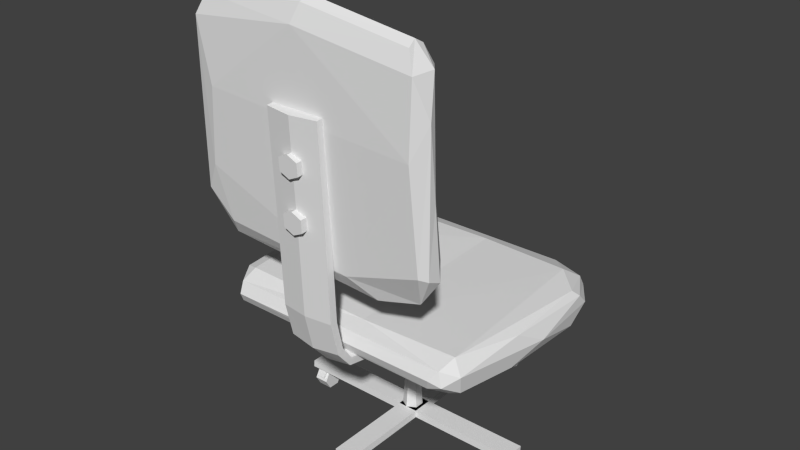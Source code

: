 # Source: office_chair.blend  (saved by Blender 2.75.0; exported with 4.5.12 LTS)
import bpy
from mathutils import Matrix  # noqa: F401  (used for matrix-valued properties, if any)

bpy.ops.wm.read_factory_settings(use_empty=True)
scene = bpy.context.scene
scene.name = 'Scene'

# ---- collections
col_collection_1 = bpy.data.collections.new('Collection 1'); scene.collection.children.link(col_collection_1)

# ---- world
world_world = bpy.data.worlds.new('World'); scene.world = world_world
world_world.color = (0.05088, 0.05088, 0.05088)
world_world.use_sun_shadow = False
world_world.sun_shadow_jitter_overblur = 0.0
world_world.cycles.sampling_method = 'MANUAL'
world_world.cycles.sample_map_resolution = 256

# ---- meshes
me_cube_001 = bpy.data.meshes.new('Cube.001')
me_cube_001.from_pydata([(-2.001e-10, 0.0476, 0.373), (1.874e-16, 0.0558, 0.7979), (0.03694, 0.02628, 0.373), (0.04404, 0.03037, 0.7979), (0.03694, -0.01638, 0.373), (0.04404, -0.02047, 0.7979), (-3.929e-09, -0.0377, 0.373), (-4.445e-09, -0.0459, 0.7979), (-0.03694, -0.01638, 0.373), (-0.04404, -0.02047, 0.7979), (-0.03694, 0.02628, 0.373), (-0.04404, 0.03037, 0.7979), (6.771e-09, 0.3331, 0.7979), (0.2842, 0.2741, 0.7979), (0.2842, -0.2642, 0.7979), (-2.191e-08, -0.3232, 0.7979), (-0.2842, -0.2642, 0.7979), (-0.2842, 0.2741, 0.7979), (7.164e-09, 0.3521, 0.838), (0.3007, 0.2898, 0.838), (0.3007, -0.2799, 0.838), (-2.319e-08, -0.3422, 0.838), (-0.3007, -0.2799, 0.838), (-0.3007, 0.2898, 0.838), (1.806e-10, 0.06319, 0.1502), (0.05044, 0.03407, 0.1502), (0.05044, -0.02417, 0.1502), (-4.911e-09, -0.05329, 0.1502), (-0.05044, -0.02417, 0.1502), (-0.05044, 0.03407, 0.1502), (0.7078, 0.0653, 0.124), (-0.7307, 0.0653, 0.124), (0.7078, 0.06851, 0.1641), (-0.7307, 0.06851, 0.1641), (0.7078, -0.05471, 0.124), (-0.7307, -0.05471, 0.124), (0.7078, -0.05151, 0.1641), (-0.7307, -0.05151, 0.1641), (0.623, 0.07367, 0.05365), (0.7056, 0.07367, 0.05365), (0.623, 0.04022, -0.00429), (0.7056, 0.04022, -0.00429), (0.623, -0.02668, -0.00429), (0.7056, -0.02668, -0.00429), (0.623, -0.06013, 0.05365), (0.7056, -0.06013, 0.05365), (0.623, -0.02668, 0.1116), (0.7056, -0.02668, 0.1116), (0.623, 0.04022, 0.1116), (0.7056, 0.04022, 0.1116), (0.6381, 0.07367, 0.05365), (0.6905, 0.07367, 0.05365), (0.6781, 0.04022, -0.00429), (0.6505, 0.04022, -0.00429), (0.6781, -0.02668, -0.00429), (0.6505, -0.02668, -0.00429), (0.6905, -0.06013, 0.05365), (0.6381, -0.06013, 0.05365), (0.6905, -0.02668, 0.1116), (0.6381, -0.02668, 0.1116), (0.6905, 0.04022, 0.1116), (0.6381, 0.04022, 0.1116), (0.623, 0.06733, 0.06463), (0.7056, 0.06733, 0.06463), (0.6381, 0.06733, 0.06463), (0.6905, 0.06733, 0.06463), (0.623, -0.05077, 0.06986), (0.7056, -0.05077, 0.06986), (0.6381, -0.05077, 0.06986), (0.6905, -0.05077, 0.06986), (0.6893, -0.02892, 0.1285), (0.6393, -0.02892, 0.1285), (0.6893, 0.0511, 0.1257), (0.6393, 0.0511, 0.1257), (0.6393, 0.08041, 0.07225), (0.6893, 0.08041, 0.07225), (0.6393, -0.06416, 0.07889), (0.6893, -0.06416, 0.07889), (-0.7109, 0.07367, 0.05365), (-0.6283, 0.07367, 0.05365), (-0.7109, 0.04022, -0.00429), (-0.6283, 0.04022, -0.00429), (-0.7109, -0.02668, -0.00429), (-0.6283, -0.02668, -0.00429), (-0.7109, -0.06013, 0.05365), (-0.6283, -0.06013, 0.05365), (-0.7109, -0.02668, 0.1116), (-0.6283, -0.02668, 0.1116), (-0.7109, 0.04022, 0.1116), (-0.6283, 0.04022, 0.1116), (-0.6958, 0.07367, 0.05365), (-0.6434, 0.07367, 0.05365), (-0.6558, 0.04022, -0.00429), (-0.6834, 0.04022, -0.00429), (-0.6558, -0.02668, -0.00429), (-0.6834, -0.02668, -0.00429), (-0.6434, -0.06013, 0.05365), (-0.6958, -0.06013, 0.05365), (-0.6434, -0.02668, 0.1116), (-0.6958, -0.02668, 0.1116), (-0.6434, 0.04022, 0.1116), (-0.6958, 0.04022, 0.1116), (-0.7109, 0.06733, 0.06463), (-0.6283, 0.06733, 0.06463), (-0.6958, 0.06733, 0.06463), (-0.6434, 0.06733, 0.06463), (-0.7109, -0.05077, 0.06986), (-0.6283, -0.05077, 0.06986), (-0.6958, -0.05077, 0.06986), (-0.6434, -0.05077, 0.06986), (-0.6446, -0.02892, 0.1285), (-0.6946, -0.02892, 0.1285), (-0.6446, 0.0511, 0.1257), (-0.6946, 0.0511, 0.1257), (-0.6946, 0.08041, 0.07225), (-0.6446, 0.08041, 0.07225), (-0.6946, -0.06416, 0.07889), (-0.6446, -0.06416, 0.07889), (-0.04973, 0.6329, 0.124), (-0.04973, -0.5936, 0.124), (-0.05293, 0.6329, 0.1641), (-0.05293, -0.5936, 0.1641), (0.07029, 0.6329, 0.124), (0.07029, -0.5936, 0.124), (0.06709, 0.6329, 0.1641), (0.06709, -0.5936, 0.1641), (0.04918, 0.5234, 0.05365), (-0.03343, 0.5234, 0.05365), (0.04918, 0.5568, -0.00429), (-0.03343, 0.5568, -0.00429), (0.04918, 0.6238, -0.00429), (-0.03343, 0.6238, -0.00429), (0.04918, 0.6572, 0.05365), (-0.03343, 0.6572, 0.05365), (0.04918, 0.6238, 0.1116), (-0.03343, 0.6238, 0.1116), (0.04918, 0.5568, 0.1116), (-0.03343, 0.5568, 0.1116), (0.03408, 0.5234, 0.05365), (-0.01833, 0.5234, 0.05365), (-0.005892, 0.5568, -0.00429), (0.02164, 0.5568, -0.00429), (-0.005892, 0.6238, -0.00429), (0.02164, 0.6238, -0.00429), (-0.01833, 0.6572, 0.05365), (0.03408, 0.6572, 0.05365), (-0.01833, 0.6238, 0.1116), (0.03408, 0.6238, 0.1116), (-0.01833, 0.5568, 0.1116), (0.03408, 0.5568, 0.1116), (0.04918, 0.5297, 0.06463), (-0.03343, 0.5297, 0.06463), (0.03408, 0.5297, 0.06463), (-0.01833, 0.5297, 0.06463), (0.04918, 0.6478, 0.06986), (-0.03343, 0.6478, 0.06986), (0.03408, 0.6478, 0.06986), (-0.01833, 0.6478, 0.06986), (-0.01711, 0.626, 0.1285), (0.03286, 0.626, 0.1285), (-0.01711, 0.546, 0.1257), (0.03286, 0.546, 0.1257), (0.03286, 0.5167, 0.07225), (-0.01711, 0.5167, 0.07225), (0.03286, 0.6612, 0.07889), (-0.01711, 0.6612, 0.07889), (0.04918, -0.5985, 0.05365), (-0.03343, -0.5985, 0.05365), (0.04918, -0.565, -0.00429), (-0.03343, -0.565, -0.00429), (0.04918, -0.4981, -0.00429), (-0.03343, -0.4981, -0.00429), (0.04918, -0.4647, 0.05365), (-0.03343, -0.4647, 0.05365), (0.04918, -0.4981, 0.1116), (-0.03343, -0.4981, 0.1116), (0.04918, -0.565, 0.1116), (-0.03343, -0.565, 0.1116), (0.03408, -0.5985, 0.05365), (-0.01833, -0.5985, 0.05365), (-0.005892, -0.565, -0.00429), (0.02164, -0.565, -0.00429), (-0.005892, -0.4981, -0.00429), (0.02164, -0.4981, -0.00429), (-0.01833, -0.4647, 0.05365), (0.03408, -0.4647, 0.05365), (-0.01833, -0.4981, 0.1116), (0.03408, -0.4981, 0.1116), (-0.01833, -0.565, 0.1116), (0.03408, -0.565, 0.1116), (0.04918, -0.5922, 0.06463), (-0.03343, -0.5922, 0.06463), (0.03408, -0.5922, 0.06463), (-0.01833, -0.5922, 0.06463), (0.04918, -0.4741, 0.06986), (-0.03343, -0.4741, 0.06986), (0.03408, -0.4741, 0.06986), (-0.01833, -0.4741, 0.06986), (-0.01711, -0.4959, 0.1285), (0.03286, -0.4959, 0.1285), (-0.01711, -0.5759, 0.1257), (0.03286, -0.5759, 0.1257), (0.03286, -0.6052, 0.07225), (-0.01711, -0.6052, 0.07225), (0.03286, -0.4607, 0.07889), (-0.01711, -0.4607, 0.07889), (0.2215, -0.005289, 0.7309), (0.2351, 0.008779, 0.745), (0.2052, 0.01151, 0.7141), (0.2188, 0.02558, 0.7282), (0.5924, -0.005289, 0.7309), (0.5924, 0.008779, 0.745), (0.5924, 0.01151, 0.7141), (0.5924, 0.02558, 0.7282), (0.1234, -0.005288, 0.8259), (0.137, 0.00878, 0.84), (0.1071, 0.01151, 0.8091), (0.1207, 0.02558, 0.8232), (0.5993, -0.05565, 0.7317), (0.5993, 0.004326, 0.7534), (0.5993, 0.01596, 0.7057), (0.5993, 0.07594, 0.7274), (0.6836, -0.04476, 0.7316), (0.6836, 0.005289, 0.7527), (0.6836, 0.015, 0.7064), (0.6836, 0.06505, 0.7275), (1.136e-09, -0.2825, 0.8397), (0.1542, -0.2841, 0.8185), (0.1542, -0.2872, 0.7759), (-1.443e-08, -0.2887, 0.7547), (-0.1542, -0.2872, 0.7759), (-0.1542, -0.2841, 0.8185), (1.136e-09, -0.6678, 0.9091), (0.1542, -0.6735, 0.8886), (0.1542, -0.6847, 0.8474), (-1.443e-08, -0.6904, 0.8269), (-0.1542, -0.6847, 0.8474), (-0.1542, -0.6735, 0.8886), (1.136e-09, -0.7156, 0.9841), (0.1542, -0.7334, 0.9724), (0.1542, -0.7692, 0.9492), (-1.443e-08, -0.787, 0.9375), (-0.1542, -0.7692, 0.9492), (-0.1542, -0.7334, 0.9724), (1.136e-09, -0.7499, 1.141), (0.1542, -0.7712, 1.142), (0.1542, -0.8139, 1.144), (-1.443e-08, -0.8352, 1.145), (-0.1542, -0.8139, 1.144), (-0.1542, -0.7712, 1.142), (1.136e-09, -0.7706, 1.668), (0.1542, -0.7919, 1.669), (0.1542, -0.8345, 1.671), (-1.443e-08, -0.8558, 1.671), (-0.1542, -0.8345, 1.671), (-0.1542, -0.7919, 1.669), (1.136e-09, -0.7956, 2.215), (0.1542, -0.8168, 2.212), (0.1542, -0.8591, 2.207), (-1.443e-08, -0.8802, 2.204), (-0.1542, -0.8591, 2.207), (-0.1542, -0.8168, 2.212), (-0.05927, -0.8819, 1.632), (0.05404, -0.8819, 1.632), (-0.05927, -0.8857, 1.703), (0.05404, -0.8857, 1.703), (-0.002613, -0.8805, 1.605), (-0.002613, -0.8872, 1.73), (-0.05927, -0.8267, 1.635), (0.05404, -0.8267, 1.635), (-0.05927, -0.8306, 1.706), (0.05404, -0.8306, 1.706), (-0.002613, -0.8253, 1.608), (-0.002613, -0.832, 1.733), (-0.05927, -0.8929, 1.922), (0.05404, -0.8929, 1.922), (-0.05927, -0.8968, 1.993), (0.05404, -0.8968, 1.993), (-0.002613, -0.8915, 1.895), (-0.002613, -0.8982, 2.02), (-0.05927, -0.8378, 1.925), (0.05404, -0.8378, 1.925), (-0.05927, -0.8416, 1.996), (0.05404, -0.8416, 1.996), (-0.002613, -0.8363, 1.898), (-0.002613, -0.843, 2.023), (0.6966, -0.5402, 1.053), (-0.3548, 0.5468, 0.8283), (0.7943, 0.3356, 1.058), (0.1194, -0.5418, 1.035), (-0.8337, 0.3429, 0.9118), (0.4863, 0.6652, 0.9532), (0.6711, -0.5497, 0.84), (0.6286, -0.6656, 0.9519), (0.7199, 0.5813, 0.9612), (0.8427, 0.005185, 0.941), (-0.7286, -0.5232, 1.035), (0.7312, -0.5361, 0.8617), (-0.6372, 0.5008, 1.061), (-0.4441, 0.6366, 0.8844), (-0.7781, 0.3881, 0.8424), (0.8095, 0.3252, 0.8545), (0.5922, 0.5197, 0.8393), (-0.7536, -0.5555, 0.9251), (0.7505, -0.5641, 0.9703), (-0.6576, -0.5437, 1.054), (-0.788, 0.3376, 1.053), (-0.5134, 0.6279, 1.014), (0.6456, 0.4832, 1.071), (0.8215, 0.3738, 1.021), (-0.2919, 0.3026, 0.8025), (-0.7066, -0.5436, 0.8408), (-0.6978, 0.1259, 0.8199), (-0.6954, 0.02438, 1.069), (-0.6569, -0.6643, 0.9443), (0.6092, -0.642, 0.8896), (0.6938, -0.641, 0.925), (0.5078, 0.6321, 1.014), (-0.5272, 0.6553, 0.9556), (0.8188, 0.44, 0.9547), (0.7099, 0.5569, 1.02), (0.7477, 0.5353, 0.9023), (-0.7936, 0.4871, 0.9242), (-0.7202, 0.581, 0.9589), (-0.7105, 0.5563, 1.016), (-0.7072, 0.5607, 0.8985), (0.7884, -0.1912, 0.8516), (0.7995, -0.16, 1.031), (0.09686, 0.5407, 1.048), (0.7208, 0.09001, 0.8192), (-0.02019, -0.2119, 0.799), (-0.8164, 0.3781, 1.016), (-0.665, -0.6319, 1.009), (0.671, -0.6329, 1.008), (0.4987, 0.6321, 0.8944), (-0.6659, -0.638, 0.8905), (-0.7151, -0.6272, 1.629), (0.6545, -0.6131, 1.599), (-0.6314, -0.6609, 2.532), (0.6931, -0.6623, 1.511), (0.4114, -0.6677, 1.305), (-0.01466, -0.8335, 2.601), (0.605, -0.744, 2.644), (-0.4795, -0.6722, 1.344), (-0.618, -0.6182, 1.906), (0.6519, -0.8188, 2.511), (-0.6179, -0.6017, 1.513), (-0.5755, -0.7167, 1.374), (-0.6999, -0.7688, 1.607), (0.6862, -0.7338, 1.54), (-0.5875, -0.6995, 2.637), (-0.646, -0.8162, 2.525), (-0.5349, -0.6308, 1.381), (-0.5488, -0.763, 1.46), (0.5147, -0.5938, 1.457), (0.6521, -0.7715, 1.558), (0.01553, -0.6101, 1.459), (0.2252, -0.7777, 1.424), (0.6388, -0.6579, 2.523), (-0.5923, -0.7896, 2.633), (-0.562, -0.8242, 2.192), (-0.6188, -0.7965, 1.764), (0.6393, -0.8228, 2.125), (0.6236, -0.6395, 2.101), (-0.5825, -0.7469, 2.663), (0.5965, -0.6274, 1.405), (0.6044, -0.688, 1.376), (-0.7207, -0.7038, 1.515), (-0.6291, -0.6708, 1.389), (-0.6728, -0.6333, 1.471), (0.7015, -0.754, 2.302), (0.05382, -0.6763, 2.608), (0.03823, -0.7553, 2.728), (-0.6708, -0.7205, 2.543), (-0.7323, -0.7265, 1.878), (0.06459, -0.7113, 2.701), (0.01878, -0.7988, 2.699), (0.6832, -0.7128, 2.522), (0.6936, -0.7052, 1.921), (0.3928, -0.6252, 1.335), (0.6108, -0.6974, 2.617), (0.6108, -0.788, 2.615), (0.3713, -0.7171, 1.322)], [], [(0, 1, 3, 2), (2, 3, 5, 4), (4, 5, 7, 6), (6, 7, 9, 8), (5, 3, 13, 14), (10, 11, 1, 0), (8, 9, 11, 10), (4, 6, 27, 26), (15, 14, 20, 21), (11, 9, 16, 17), (3, 1, 12, 13), (7, 5, 14, 15), (1, 11, 17, 12), (9, 7, 15, 16), (19, 18, 23, 22, 21, 20), (13, 12, 18, 19), (12, 17, 23, 18), (16, 15, 21, 22), (14, 13, 19, 20), (17, 16, 22, 23), (24, 25, 26, 27, 28, 29), (10, 0, 24, 29), (6, 8, 28, 27), (2, 4, 26, 25), (8, 10, 29, 28), (0, 2, 25, 24), (30, 31, 33, 32), (34, 36, 37, 35), (32, 36, 34, 30), (30, 34, 35, 31), (31, 35, 37, 33), (33, 37, 36, 32), (51, 39, 41, 52), (52, 41, 43, 54), (54, 43, 45, 56), (69, 67, 47, 58), (41, 39, 63, 49, 47, 67, 45, 43), (65, 63, 39, 51), (58, 47, 49, 60), (38, 40, 42, 44, 66, 46, 48, 62), (46, 59, 61, 48), (60, 65, 75, 72), (62, 64, 50, 38), (64, 65, 51, 50), (66, 68, 59, 46), (58, 60, 72, 70), (42, 55, 57, 44), (55, 54, 56, 57), (40, 53, 55, 42), (53, 52, 54, 55), (38, 50, 53, 40), (50, 51, 52, 53), (68, 69, 77, 76), (48, 61, 64, 62), (60, 49, 63, 65), (57, 56, 69, 68), (44, 57, 68, 66), (56, 45, 67, 69), (71, 70, 72, 73), (76, 77, 70, 71), (73, 72, 75, 74), (59, 68, 76, 71), (61, 59, 71, 73), (65, 64, 74, 75), (69, 58, 70, 77), (64, 61, 73, 74), (91, 79, 81, 92), (92, 81, 83, 94), (94, 83, 85, 96), (109, 107, 87, 98), (81, 79, 103, 89, 87, 107, 85, 83), (105, 103, 79, 91), (98, 87, 89, 100), (78, 80, 82, 84, 106, 86, 88, 102), (86, 99, 101, 88), (100, 105, 115, 112), (102, 104, 90, 78), (104, 105, 91, 90), (106, 108, 99, 86), (98, 100, 112, 110), (82, 95, 97, 84), (95, 94, 96, 97), (80, 93, 95, 82), (93, 92, 94, 95), (78, 90, 93, 80), (90, 91, 92, 93), (108, 109, 117, 116), (88, 101, 104, 102), (100, 89, 103, 105), (97, 96, 109, 108), (84, 97, 108, 106), (96, 85, 107, 109), (111, 110, 112, 113), (116, 117, 110, 111), (113, 112, 115, 114), (99, 108, 116, 111), (101, 99, 111, 113), (105, 104, 114, 115), (109, 98, 110, 117), (104, 101, 113, 114), (118, 119, 121, 120), (122, 124, 125, 123), (120, 124, 122, 118), (118, 122, 123, 119), (119, 123, 125, 121), (121, 125, 124, 120), (139, 127, 129, 140), (140, 129, 131, 142), (142, 131, 133, 144), (157, 155, 135, 146), (129, 127, 151, 137, 135, 155, 133, 131), (153, 151, 127, 139), (146, 135, 137, 148), (126, 128, 130, 132, 154, 134, 136, 150), (134, 147, 149, 136), (148, 153, 163, 160), (150, 152, 138, 126), (152, 153, 139, 138), (154, 156, 147, 134), (146, 148, 160, 158), (130, 143, 145, 132), (143, 142, 144, 145), (128, 141, 143, 130), (141, 140, 142, 143), (126, 138, 141, 128), (138, 139, 140, 141), (156, 157, 165, 164), (136, 149, 152, 150), (148, 137, 151, 153), (145, 144, 157, 156), (132, 145, 156, 154), (144, 133, 155, 157), (159, 158, 160, 161), (164, 165, 158, 159), (161, 160, 163, 162), (147, 156, 164, 159), (149, 147, 159, 161), (153, 152, 162, 163), (157, 146, 158, 165), (152, 149, 161, 162), (179, 167, 169, 180), (180, 169, 171, 182), (182, 171, 173, 184), (197, 195, 175, 186), (169, 167, 191, 177, 175, 195, 173, 171), (193, 191, 167, 179), (186, 175, 177, 188), (166, 168, 170, 172, 194, 174, 176, 190), (174, 187, 189, 176), (188, 193, 203, 200), (190, 192, 178, 166), (192, 193, 179, 178), (194, 196, 187, 174), (186, 188, 200, 198), (170, 183, 185, 172), (183, 182, 184, 185), (168, 181, 183, 170), (181, 180, 182, 183), (166, 178, 181, 168), (178, 179, 180, 181), (196, 197, 205, 204), (176, 189, 192, 190), (188, 177, 191, 193), (185, 184, 197, 196), (172, 185, 196, 194), (184, 173, 195, 197), (199, 198, 200, 201), (204, 205, 198, 199), (201, 200, 203, 202), (187, 196, 204, 199), (189, 187, 199, 201), (193, 192, 202, 203), (197, 186, 198, 205), (192, 189, 201, 202), (206, 207, 215, 214), (210, 212, 213, 211), (206, 210, 211, 207), (208, 212, 210, 206), (209, 213, 212, 208), (207, 211, 213, 209), (214, 215, 217, 216), (208, 206, 214, 216), (209, 208, 216, 217), (207, 209, 217, 215), (218, 219, 221, 220), (222, 224, 225, 223), (221, 219, 223, 225), (219, 218, 222, 223), (218, 220, 224, 222), (220, 221, 225, 224), (226, 232, 233, 227), (231, 237, 232, 226), (229, 235, 236, 230), (227, 233, 234, 228), (230, 236, 237, 231), (228, 234, 235, 229), (237, 243, 238, 232), (235, 241, 242, 236), (233, 239, 240, 234), (236, 242, 243, 237), (234, 240, 241, 235), (232, 238, 239, 233), (242, 248, 249, 243), (240, 246, 247, 241), (238, 244, 245, 239), (243, 249, 244, 238), (241, 247, 248, 242), (239, 245, 246, 240), (247, 253, 254, 248), (245, 251, 252, 246), (248, 254, 255, 249), (246, 252, 253, 247), (244, 250, 251, 245), (249, 255, 250, 244), (252, 258, 259, 253), (250, 256, 257, 251), (255, 261, 256, 250), (253, 259, 260, 254), (251, 257, 258, 252), (254, 260, 261, 255), (226, 227, 228, 229, 230, 231), (266, 263, 265, 267), (262, 266, 267, 264), (274, 278, 279, 276), (278, 275, 277, 279), (263, 269, 271, 265), (266, 272, 269, 263), (267, 273, 270, 264), (264, 270, 268, 262), (265, 271, 273, 267), (262, 268, 272, 266), (275, 281, 283, 277), (278, 284, 281, 275), (279, 285, 282, 276), (276, 282, 280, 274), (277, 283, 285, 279), (274, 280, 284, 278), (256, 261, 260, 259, 258, 257), (300, 287, 310), (294, 321, 334, 291), (286, 304, 327), (296, 332, 305), (301, 326, 329), (292, 329, 326), (335, 311, 292, 315), (331, 322, 290), (297, 326, 304), (330, 310, 302, 329), (290, 300, 311), (307, 298, 328, 317), (300, 312, 311), (292, 311, 330), (323, 318, 299, 325), (314, 335, 315), (289, 332, 333), (295, 304, 326), (293, 315, 316), (306, 298, 324, 331), (308, 328, 289), (317, 320, 294, 291), (296, 306, 331), (321, 301, 302), (314, 332, 296, 303), (333, 293, 316), (289, 328, 313, 305), (318, 307, 317, 291), (286, 289, 333), (374, 367, 348), (297, 316, 292), (288, 309, 320, 308), (290, 303, 296, 331), (319, 301, 321), (314, 333, 332), (375, 350, 364, 372), (311, 312, 330), (309, 319, 294, 320), (307, 318, 323, 324), (334, 302, 287, 299), (351, 341, 359), (336, 367, 374), (295, 326, 301), (381, 376, 341, 345), (373, 336, 374), (364, 373, 351, 359), (373, 350, 338), (356, 346, 344), (347, 353, 348, 367), (366, 382, 340), (372, 364, 359, 376), (355, 349, 370, 362), (374, 348, 351), (348, 353, 361), (347, 343, 340, 382), (379, 365, 366, 340), (363, 354, 356), (351, 348, 361, 360), (341, 351, 360), (366, 355, 357, 382), (323, 322, 331, 324), (363, 358, 377, 378), (345, 377, 342, 381), (356, 354, 379, 352), (353, 357, 361), (346, 356, 352), (340, 343, 352, 379), (337, 339, 365, 354), (371, 338, 350, 375), (339, 349, 366), (347, 357, 353), (358, 363, 356, 371), (378, 377, 370), (356, 344, 371), (342, 372, 376, 381), (372, 342, 380, 375), (341, 360, 362), (339, 366, 365), (343, 368, 352), (368, 367, 369), (309, 327, 295), (328, 308, 317), (313, 296, 305), (324, 298, 307), (382, 357, 347), (312, 300, 310), (302, 301, 329), (298, 306, 313), (314, 303, 335), (325, 300, 322), (303, 290, 311), (310, 287, 302), (325, 299, 287, 300), (316, 315, 292), (298, 313, 328), (323, 325, 322), (299, 291, 334), (286, 308, 289), (296, 313, 306), (312, 310, 330), (322, 300, 290), (330, 329, 292), (326, 297, 292), (321, 302, 334), (288, 327, 309), (327, 288, 286), (308, 286, 288), (297, 304, 316), (333, 304, 286), (316, 304, 333), (319, 309, 295), (294, 319, 321), (319, 295, 301), (289, 305, 332), (304, 295, 327), (293, 314, 315), (320, 317, 308), (314, 293, 333), (335, 303, 311), (318, 291, 299), (359, 341, 376), (380, 358, 375), (369, 352, 368), (369, 336, 346), (339, 337, 378), (358, 371, 375), (336, 369, 367), (377, 345, 370), (360, 357, 362), (355, 362, 357), (349, 378, 370), (368, 347, 367), (345, 341, 362), (368, 343, 347), (366, 349, 355), (338, 344, 336), (360, 361, 357), (346, 336, 344), (364, 350, 373), (337, 363, 378), (354, 363, 337), (362, 370, 345), (380, 377, 358), (342, 377, 380), (352, 369, 346), (339, 378, 349), (344, 338, 371), (365, 379, 354), (373, 338, 336), (373, 374, 351)])
me_cube_001.use_remesh_preserve_volume = False
me_cube_001.use_remesh_preserve_attributes = False
me_cube_001.use_mirror_vertex_groups = False
me_cube_001.update()

# ---- objects
ob_cube = bpy.data.objects.new('Cube', me_cube_001)

# ---- transforms, parenting, visibility, modifiers, constraints
ob_cube.location = (0.4762, 0.6946, 0.3039)
ob_cube.scale = (0.6288, 0.6288, 0.6288)
ob_cube.lineart.crease_threshold = 0.0

# ---- collection membership
col_collection_1.objects.link(ob_cube)

# ---- scene / render settings (as saved in the file)
scene.frame_start = 1; scene.frame_end = 250; scene.frame_set(1)
scene.render.engine = 'BLENDER_EEVEE_NEXT'
scene.render.resolution_percentage = 50
scene.render.dither_intensity = 0.0
scene.cycles.use_denoising = False
scene.cycles.samples = 10
scene.cycles.sampling_pattern = 'TABULATED_SOBOL'
scene.cycles.light_sampling_threshold = 0.0
scene.cycles.use_adaptive_sampling = False
scene.cycles.use_light_tree = False
scene.cycles.blur_glossy = 0.0
scene.cycles.pixel_filter_type = 'GAUSSIAN'
scene.cycles.sample_clamp_indirect = 0.0
scene.view_settings.view_transform = 'Standard'
bpy.context.view_layer.update()

# ---- added for rendering (the .blend has no active camera and no usable light): camera, sun
cam_auto = bpy.data.cameras.new('AutoCamera')
cam_auto.lens = 50.0
cam_auto.sensor_width = 36.0
cam_auto.clip_end = 1000.0
ob_auto_camera = bpy.data.objects.new('AutoCamera', cam_auto)
scene.collection.objects.link(ob_auto_camera)
ob_auto_camera.location = (2.55395, -1.86854, 2.82006)
ob_auto_camera.rotation_euler = (1.09748, -7.21219e-08, 0.694738)
scene.camera = ob_auto_camera
light_auto_sun = bpy.data.lights.new('AutoSun', 'SUN')
light_auto_sun.energy = 3.0
light_auto_sun.angle = 0.0523599
ob_auto_sun = bpy.data.objects.new('AutoSun', light_auto_sun)
scene.collection.objects.link(ob_auto_sun)
ob_auto_sun.rotation_euler = (0.872665, 0.174533, 0.523599)
bpy.context.view_layer.update()
